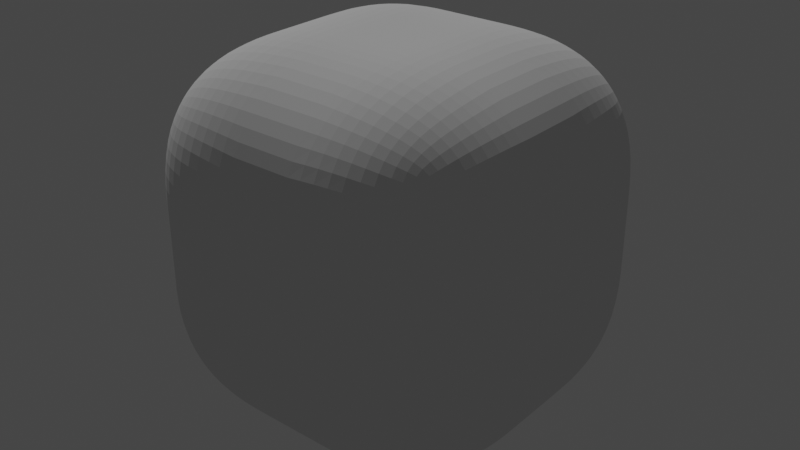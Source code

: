 # Source: leaf_model_cube.blend  (saved by Blender 3.5.10; exported with 4.5.12 LTS)
import bpy
from mathutils import Matrix  # noqa: F401  (used for matrix-valued properties, if any)

bpy.ops.wm.read_factory_settings(use_empty=True)
scene = bpy.context.scene
scene.name = 'Scene'

# ---- collections
col_collection = bpy.data.collections.new('Collection'); scene.collection.children.link(col_collection)

# ---- images (referenced by path relative to the original .blend; pixels are not part of the script)
import os
ASSET_DIR = os.environ.get("B2B_ASSET_DIR", "")  # directory of the original .blend (textures are referenced by path, not embedded)
HERE = os.path.dirname(os.path.abspath(__file__))  # packed textures are extracted next to this script under _unpacked/

def load_image(name, relpath, width, height, colorspace="sRGB"):
    """Load a texture the original file referenced (path relative to the .blend, or extracted next to this script)."""
    p = next((c for c in (os.path.join(HERE, relpath), os.path.join(ASSET_DIR, relpath)) if relpath and os.path.exists(c)), "")
    if p:
        img = bpy.data.images.load(p, check_existing=True)
        img.name = name
    else:  # same state as the original file: an image datablock whose file is absent (Cycles renders it pink)
        img = bpy.data.images.new(name, width, height)
        img.source = "FILE"
        img.filepath = "//" + (relpath or name)
    img.colorspace_settings.name = colorspace
    return img
img_leaves2_png = load_image('leaves2.png', 'textures/leaves2.png', 1024, 1024, 'sRGB')
img_lp_normal = load_image('LP_Normal', 'LP_Normal.png', 1024, 1024, 'sRGB')

# ---- materials (node trees are filled in below, after node groups)
mat_m_75deb572_5792_a0e4_19cb_9cbeab81505f_001 = bpy.data.materials.new('m_75deb572-5792-a0e4-19cb-9cbeab81505f.001')
mat_m_75deb572_5792_a0e4_19cb_9cbeab81505f_001.roughness = 1.0
mat_m_75deb572_5792_a0e4_19cb_9cbeab81505f_001.specular_intensity = 0.0

# ---- material node trees
mat_m_75deb572_5792_a0e4_19cb_9cbeab81505f_001.use_nodes = True; mat_m_75deb572_5792_a0e4_19cb_9cbeab81505f_001.node_tree.nodes.clear()
_N = mat_m_75deb572_5792_a0e4_19cb_9cbeab81505f_001.node_tree.nodes; _L = mat_m_75deb572_5792_a0e4_19cb_9cbeab81505f_001.node_tree.links
n0 = _N.new('ShaderNodeBsdfPrincipled'); n0.name = 'Principled BSDF'; n0.location = (10, 300)
n0.distribution = 'GGX'
n0.subsurface_method = 'BURLEY'
n0.inputs[2].default_value = 1.0
n0.inputs[3].default_value = 1.45
n0.inputs[13].default_value = 0.0
n0.inputs[27].default_value = (0.0, 0.0, 0.0, 1.0)
n0.inputs[28].default_value = 1.0
n1 = _N.new('ShaderNodeOutputMaterial'); n1.name = 'Material Output'; n1.location = (300, 300)
n2 = _N.new('ShaderNodeTexCoord'); n2.name = 'Texture Coordinate'; n2.location = (-737, 146)
n3 = _N.new('ShaderNodeTexImage'); n3.name = 'Image Texture'; n3.location = (-494, 212)
n3.image = img_leaves2_png
n3.interpolation = 'Closest'
n4 = _N.new('ShaderNodeNormalMap'); n4.name = 'Normal Map'; n4.location = (-322, -188)
n4.uv_map = 'UVMap'
n4.inputs[0].default_value = 0.5
n5 = _N.new('ShaderNodeTexImage'); n5.name = 'Image Texture.001'; n5.location = (-685, -171)
n5.image = img_lp_normal
n5.interpolation = 'Closest'
_L.new(n0.outputs[0], n1.inputs[0])
_L.new(n3.outputs[0], n0.inputs[0])
_L.new(n4.outputs[0], n0.inputs[5])
_L.new(n3.outputs[1], n0.inputs[4])
_L.new(n5.outputs[0], n4.inputs[1])
n1.is_active_output = True

# ---- world
world_world = bpy.data.worlds.new('World'); scene.world = world_world
world_world.use_nodes = True; world_world.node_tree.nodes.clear()
_N = world_world.node_tree.nodes; _L = world_world.node_tree.links
n0 = _N.new('ShaderNodeOutputWorld'); n0.name = 'World Output'; n0.location = (300, 300)
n1 = _N.new('ShaderNodeBackground'); n1.name = 'Background'; n1.location = (10, 300)
n1.inputs[0].default_value = (0.05088, 0.05088, 0.05088, 1.0)
_L.new(n1.outputs[0], n0.inputs[0])
n0.is_active_output = True
world_world.color = (0.05088, 0.05088, 0.05088)
world_world.use_sun_shadow = False
world_world.sun_shadow_jitter_overblur = 0.0

# ---- lights
light_sun = bpy.data.lights.new('Sun', 'SUN')
light_sun.transmission_factor = 0.0
light_sun.energy = 1.0

# ---- meshes
me_plane_005 = bpy.data.meshes.new('plane.005')
me_plane_005.from_pydata([(1.25, 1.25, 0.0), (1.25, -0.25, 0.0), (-0.25, -0.25, 0.0), (-0.25, 1.25, 0.0), (1.25, 1.25, 1.0), (-0.25, 1.25, 1.0), (-0.25, -0.25, 1.0), (1.25, -0.25, 1.0), (1.0, 1.25, -0.25), (1.0, 1.25, 1.25), (1.0, -0.25, 1.25), (1.0, -0.25, -0.25), (0.0, 1.25, -0.25), (0.0, -0.25, -0.25), (0.0, -0.25, 1.25), (0.0, 1.25, 1.25), (1.25, 1.0, 1.25), (1.25, 1.0, -0.25), (-0.25, 1.0, -0.25), (-0.25, 1.0, 1.25), (1.25, 0.0, 1.25), (-0.25, 0.0, 1.25), (-0.25, 0.0, -0.25), (1.25, 0.0, -0.25)], [], [(0, 1, 2, 3), (4, 5, 6, 7), (8, 9, 10, 11), (12, 13, 14, 15), (16, 17, 18, 19), (20, 21, 22, 23)])
me_plane_005.polygons.foreach_set('use_smooth', [True] * 6)
_k = set([(0, 1), (0, 3), (1, 2), (2, 3), (4, 5), (4, 7), (5, 6), (6, 7), (8, 9), (8, 11), (9, 10), (10, 11), (12, 13), (12, 15), (13, 14), (14, 15), (16, 17), (16, 19), (17, 18), (18, 19), (20, 21), (20, 23), (21, 22), (22, 23)])
me_plane_005.attributes.new('sharp_edge', 'BOOLEAN', 'EDGE').data.foreach_set('value', [ (min(e.vertices), max(e.vertices)) in _k for e in me_plane_005.edges])
_uv = me_plane_005.uv_layers.new(name='UVMap')
_uv.uv.foreach_set('vector', [0.4938, 0.4958, 0.2578, 0.4958, 0.2578, 0.2598, 0.4938, 0.2598, 0.5089, 0.2598, 0.7449, 0.2598, 0.7449, 0.4958, 0.5089, 0.4958, 0.4938, 0.7468, 0.2578, 0.7468, 0.2578, 0.5108, 0.4938, 0.5108, 0.2428, 0.4958, 0.006771, 0.4958, 0.006771, 0.2598, 0.2428, 0.2598, 0.006771, 0.5108, 0.2428, 0.5108, 0.2428, 0.7468, 0.006771, 0.7468, 0.2428, 0.9979, 0.006771, 0.9979, 0.006771, 0.7619, 0.2428, 0.7619])
me_plane_005.materials.append(mat_m_75deb572_5792_a0e4_19cb_9cbeab81505f_001)
me_plane_005.use_remesh_fix_poles = True
me_plane_005.use_remesh_preserve_attributes = False
me_plane_005.use_mirror_vertex_groups = False
me_plane_005.update()
me_plane_005.normals_split_custom_set([tuple(v) for v in zip(*[iter([0.0, 0.0, -1.0, 0.0, 0.0, -1.0, 0.0, 0.0, -1.0, 0.0, 0.0, -1.0, 0.0, 0.0, 1.0, 0.0, 0.0, 1.0, 0.0, 0.0, 1.0, 0.0, 0.0, 1.0, 1.0, 0.0, 0.0, 1.0, 0.0, 0.0, 1.0, 0.0, 0.0, 1.0, 0.0, 0.0, -1.0, 0.0, 0.0, -1.0, 0.0, 0.0, -1.0, 0.0, 0.0, -1.0, 0.0, 0.0, 0.0, 1.0, 0.0, 0.0, 1.0, 0.0, 0.0, 1.0, 0.0, 0.0, 1.0, 0.0, 0.0, -1.0, 0.0, 0.0, -1.0, 0.0, 0.0, -1.0, 0.0, 0.0, -1.0, 0.0])] * 3)])
me_cube = bpy.data.meshes.new('Cube')
me_cube.from_pydata([(-0.4082, -1.408, -0.4082), (-0.4082, -1.408, 1.408), (-0.4082, 0.4082, -0.4082), (-0.4082, 0.4082, 1.408), (1.408, -1.408, -0.4082), (1.408, -1.408, 1.408), (1.408, 0.4082, -0.4082), (1.408, 0.4082, 1.408)], [], [(0, 1, 3, 2), (2, 3, 7, 6), (6, 7, 5, 4), (4, 5, 1, 0), (2, 6, 4, 0), (7, 3, 1, 5)])
_uv = me_cube.uv_layers.new(name='UVMap')
_uv.uv.foreach_set('vector', [0.375, 0.0, 0.625, 0.0, 0.625, 0.25, 0.375, 0.25, 0.375, 0.25, 0.625, 0.25, 0.625, 0.5, 0.375, 0.5, 0.375, 0.5, 0.625, 0.5, 0.625, 0.75, 0.375, 0.75, 0.375, 0.75, 0.625, 0.75, 0.625, 1.0, 0.375, 1.0, 0.125, 0.5, 0.375, 0.5, 0.375, 0.75, 0.125, 0.75, 0.625, 0.5, 0.875, 0.5, 0.875, 0.75, 0.625, 0.75])
me_cube.update()

# ---- objects
ob_plane_005 = bpy.data.objects.new('plane.005', me_plane_005)
ob_cube = bpy.data.objects.new('Cube', me_cube)
ob_sun = bpy.data.objects.new('Sun', light_sun)

# ---- transforms, parenting, visibility, modifiers, constraints
ob_plane_005.location = (0.0, 0.0, 0.0)
ob_plane_005.rotation_euler = (0.0, 0.0, -1.571)
ob_plane_005.lineart.crease_threshold = 0.0
ob_cube.location = (-0.03336, 0.03396, 0.0)
ob_cube.scale = (1.072, 1.072, 1.072)
_m = ob_cube.modifiers.new('Bevel', 'BEVEL')
_m.width = 0.76
_m.width_pct = 0.76
_m.segments = 20
_m.profile = 0.596
ob_sun.location = (-1.615, 0.2444, 1.58)
ob_sun.rotation_euler = (0.3683, -0.5823, -1.142)

# ---- collection membership
col_collection.objects.link(ob_plane_005)
col_collection.objects.link(ob_cube)
col_collection.objects.link(ob_sun)

# ---- scene / render settings (as saved in the file)
scene.frame_start = 1; scene.frame_end = 250; scene.frame_set(1)
scene.render.engine = 'CYCLES'
scene.cycles.use_denoising = False
scene.cycles.samples = 128
scene.cycles.sampling_pattern = 'TABULATED_SOBOL'
scene.cycles.use_adaptive_sampling = False
scene.cycles.use_light_tree = False
scene.cycles.bake_type = 'NORMAL'
scene.view_settings.view_transform = 'Filmic'
bpy.context.view_layer.update()

# ---- added for rendering (the .blend has no active camera): camera
cam_auto = bpy.data.cameras.new('AutoCamera')
cam_auto.lens = 50.0
cam_auto.sensor_width = 36.0
cam_auto.clip_end = 1000.0
ob_auto_camera = bpy.data.objects.new('AutoCamera', cam_auto)
scene.collection.objects.link(ob_auto_camera)
ob_auto_camera.location = (3.62424, -4.24792, 3.03331)
ob_auto_camera.rotation_euler = (1.09748, -7.21219e-08, 0.694738)
scene.camera = ob_auto_camera
bpy.context.view_layer.update()
